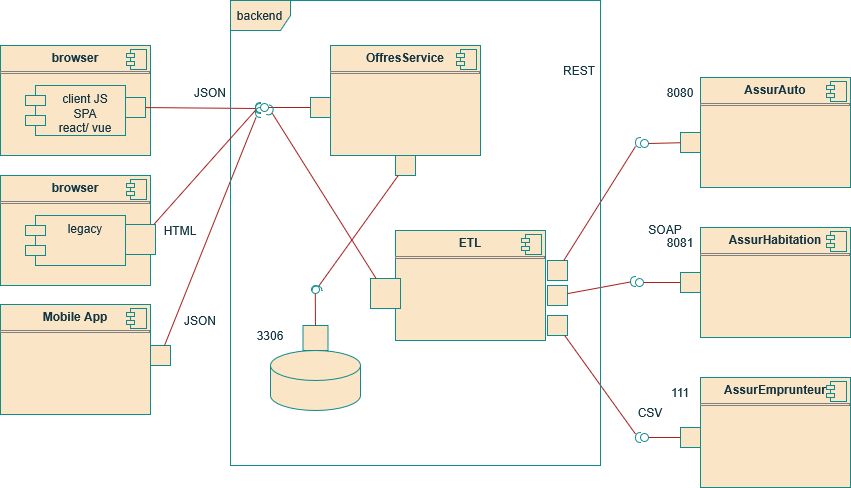

The diagram above was exported from draw.io. Its source (the exported page's mxGraphModel, read from the mxfile embedded in the PNG):
<mxGraphModel dx="1009" dy="536" grid="1" gridSize="10" guides="1" tooltips="1" connect="1" arrows="1" fold="1" page="1" pageScale="1" pageWidth="827" pageHeight="1169" math="0" shadow="0">
  <root>
    <mxCell id="0" />
    <mxCell id="1" parent="0" />
    <mxCell id="wHHLx8FjQf187PXlfKUF-317" value="&lt;p style=&quot;margin:0px;margin-top:6px;text-align:center;&quot;&gt;&lt;b&gt;browser&lt;/b&gt;&lt;/p&gt;&lt;hr size=&quot;1&quot; style=&quot;border-style:solid;&quot;&gt;&lt;p style=&quot;margin:0px;margin-left:8px;&quot;&gt;&lt;br&gt;&lt;/p&gt;" style="align=left;overflow=fill;html=1;dropTarget=0;whiteSpace=wrap;strokeColor=#0F8B8D;fontColor=#143642;fillColor=#FAE5C7;labelBackgroundColor=none;" parent="1" vertex="1">
      <mxGeometry x="60" y="290" width="150" height="110" as="geometry" />
    </mxCell>
    <mxCell id="wHHLx8FjQf187PXlfKUF-318" value="" style="shape=component;jettyWidth=8;jettyHeight=4;strokeColor=#0F8B8D;fontColor=#143642;fillColor=#FAE5C7;labelBackgroundColor=none;" parent="wHHLx8FjQf187PXlfKUF-317" vertex="1">
      <mxGeometry x="1" width="20" height="20" relative="1" as="geometry">
        <mxPoint x="-24" y="4" as="offset" />
      </mxGeometry>
    </mxCell>
    <mxCell id="wHHLx8FjQf187PXlfKUF-319" value="&lt;p style=&quot;margin:0px;margin-top:6px;text-align:center;&quot;&gt;&lt;b&gt;Mobile App&lt;/b&gt;&lt;/p&gt;&lt;hr size=&quot;1&quot; style=&quot;border-style:solid;&quot;&gt;&lt;p style=&quot;margin:0px;margin-left:8px;&quot;&gt;&lt;br&gt;&lt;/p&gt;" style="align=left;overflow=fill;html=1;dropTarget=0;whiteSpace=wrap;strokeColor=#0F8B8D;fontColor=#143642;fillColor=#FAE5C7;labelBackgroundColor=none;" parent="1" vertex="1">
      <mxGeometry x="60" y="549" width="150" height="110" as="geometry" />
    </mxCell>
    <mxCell id="wHHLx8FjQf187PXlfKUF-320" value="" style="shape=component;jettyWidth=8;jettyHeight=4;strokeColor=#0F8B8D;fontColor=#143642;fillColor=#FAE5C7;labelBackgroundColor=none;" parent="wHHLx8FjQf187PXlfKUF-319" vertex="1">
      <mxGeometry x="1" width="20" height="20" relative="1" as="geometry">
        <mxPoint x="-24" y="4" as="offset" />
      </mxGeometry>
    </mxCell>
    <mxCell id="wHHLx8FjQf187PXlfKUF-321" value="&lt;div&gt;client JS&lt;/div&gt;&lt;div&gt;SPA&lt;/div&gt;&lt;div&gt;react/ vue&lt;/div&gt;" style="shape=module;align=left;spacingLeft=20;align=center;verticalAlign=top;whiteSpace=wrap;html=1;strokeColor=#0F8B8D;fontColor=#143642;fillColor=#FAE5C7;labelBackgroundColor=none;" parent="1" vertex="1">
      <mxGeometry x="85" y="330" width="100" height="50" as="geometry" />
    </mxCell>
    <mxCell id="wHHLx8FjQf187PXlfKUF-322" value="&lt;p style=&quot;margin:0px;margin-top:6px;text-align:center;&quot;&gt;&lt;b&gt;OffresService&lt;/b&gt;&lt;/p&gt;&lt;hr size=&quot;1&quot; style=&quot;border-style:solid;&quot;&gt;&lt;p style=&quot;margin:0px;margin-left:8px;&quot;&gt;&lt;br&gt;&lt;/p&gt;" style="align=left;overflow=fill;html=1;dropTarget=0;whiteSpace=wrap;strokeColor=#0F8B8D;fontColor=#143642;fillColor=#FAE5C7;labelBackgroundColor=none;" parent="1" vertex="1">
      <mxGeometry x="390" y="290" width="150" height="110" as="geometry" />
    </mxCell>
    <mxCell id="wHHLx8FjQf187PXlfKUF-323" value="" style="shape=component;jettyWidth=8;jettyHeight=4;strokeColor=#0F8B8D;fontColor=#143642;fillColor=#FAE5C7;labelBackgroundColor=none;" parent="wHHLx8FjQf187PXlfKUF-322" vertex="1">
      <mxGeometry x="1" width="20" height="20" relative="1" as="geometry">
        <mxPoint x="-24" y="4" as="offset" />
      </mxGeometry>
    </mxCell>
    <mxCell id="wHHLx8FjQf187PXlfKUF-324" value="&lt;p style=&quot;margin:0px;margin-top:6px;text-align:center;&quot;&gt;&lt;b&gt;AssurAuto&lt;/b&gt;&lt;/p&gt;&lt;hr size=&quot;1&quot; style=&quot;border-style:solid;&quot;&gt;&lt;p style=&quot;margin:0px;margin-left:8px;&quot;&gt;&lt;br&gt;&lt;/p&gt;" style="align=left;overflow=fill;html=1;dropTarget=0;whiteSpace=wrap;strokeColor=#0F8B8D;fontColor=#143642;fillColor=#FAE5C7;labelBackgroundColor=none;" parent="1" vertex="1">
      <mxGeometry x="760" y="322" width="150" height="110" as="geometry" />
    </mxCell>
    <mxCell id="wHHLx8FjQf187PXlfKUF-325" value="" style="shape=component;jettyWidth=8;jettyHeight=4;strokeColor=#0F8B8D;fontColor=#143642;fillColor=#FAE5C7;labelBackgroundColor=none;" parent="wHHLx8FjQf187PXlfKUF-324" vertex="1">
      <mxGeometry x="1" width="20" height="20" relative="1" as="geometry">
        <mxPoint x="-24" y="4" as="offset" />
      </mxGeometry>
    </mxCell>
    <mxCell id="wHHLx8FjQf187PXlfKUF-326" value="&lt;p style=&quot;margin:0px;margin-top:6px;text-align:center;&quot;&gt;&lt;b&gt;AssurHabitation&lt;/b&gt;&lt;/p&gt;&lt;hr size=&quot;1&quot; style=&quot;border-style:solid;&quot;&gt;&lt;p style=&quot;margin:0px;margin-left:8px;&quot;&gt;&lt;br&gt;&lt;/p&gt;" style="align=left;overflow=fill;html=1;dropTarget=0;whiteSpace=wrap;strokeColor=#0F8B8D;fontColor=#143642;fillColor=#FAE5C7;labelBackgroundColor=none;" parent="1" vertex="1">
      <mxGeometry x="760" y="472" width="150" height="110" as="geometry" />
    </mxCell>
    <mxCell id="wHHLx8FjQf187PXlfKUF-327" value="" style="shape=component;jettyWidth=8;jettyHeight=4;strokeColor=#0F8B8D;fontColor=#143642;fillColor=#FAE5C7;labelBackgroundColor=none;" parent="wHHLx8FjQf187PXlfKUF-326" vertex="1">
      <mxGeometry x="1" width="20" height="20" relative="1" as="geometry">
        <mxPoint x="-24" y="4" as="offset" />
      </mxGeometry>
    </mxCell>
    <mxCell id="wHHLx8FjQf187PXlfKUF-328" value="&lt;p style=&quot;margin:0px;margin-top:6px;text-align:center;&quot;&gt;&lt;b&gt;AssurEmprunteur&lt;/b&gt;&lt;/p&gt;&lt;hr size=&quot;1&quot; style=&quot;border-style:solid;&quot;&gt;&lt;p style=&quot;margin:0px;margin-left:8px;&quot;&gt;&lt;br&gt;&lt;/p&gt;" style="align=left;overflow=fill;html=1;dropTarget=0;whiteSpace=wrap;strokeColor=#0F8B8D;fontColor=#143642;fillColor=#FAE5C7;labelBackgroundColor=none;" parent="1" vertex="1">
      <mxGeometry x="760" y="622" width="150" height="110" as="geometry" />
    </mxCell>
    <mxCell id="wHHLx8FjQf187PXlfKUF-329" value="" style="shape=component;jettyWidth=8;jettyHeight=4;strokeColor=#0F8B8D;fontColor=#143642;fillColor=#FAE5C7;labelBackgroundColor=none;" parent="wHHLx8FjQf187PXlfKUF-328" vertex="1">
      <mxGeometry x="1" width="20" height="20" relative="1" as="geometry">
        <mxPoint x="-24" y="4" as="offset" />
      </mxGeometry>
    </mxCell>
    <mxCell id="wHHLx8FjQf187PXlfKUF-337" value="" style="html=1;rounded=0;strokeColor=#0F8B8D;fontColor=#143642;fillColor=#FAE5C7;labelBackgroundColor=none;" parent="1" vertex="1">
      <mxGeometry x="370" y="342" width="20" height="20" as="geometry" />
    </mxCell>
    <mxCell id="wHHLx8FjQf187PXlfKUF-338" value="" style="endArrow=none;html=1;rounded=0;align=center;verticalAlign=top;endFill=0;labelBackgroundColor=none;endSize=2;strokeColor=#A8201A;fontColor=default;fillColor=#FAE5C7;" parent="1" source="wHHLx8FjQf187PXlfKUF-337" target="wHHLx8FjQf187PXlfKUF-339" edge="1">
      <mxGeometry relative="1" as="geometry" />
    </mxCell>
    <mxCell id="wHHLx8FjQf187PXlfKUF-339" value="" style="ellipse;html=1;fontSize=11;align=center;fillColor=none;points=[];aspect=fixed;resizable=0;verticalAlign=bottom;labelPosition=center;verticalLabelPosition=top;flipH=1;strokeColor=#0F8B8D;fontColor=#143642;labelBackgroundColor=none;" parent="1" vertex="1">
      <mxGeometry x="320" y="348" width="8" height="8" as="geometry" />
    </mxCell>
    <mxCell id="wHHLx8FjQf187PXlfKUF-340" value="" style="html=1;rounded=0;strokeColor=#0F8B8D;fontColor=#143642;fillColor=#FAE5C7;labelBackgroundColor=none;" parent="1" vertex="1">
      <mxGeometry x="185" y="342" width="20" height="20" as="geometry" />
    </mxCell>
    <mxCell id="wHHLx8FjQf187PXlfKUF-341" value="" style="endArrow=none;html=1;rounded=0;align=center;verticalAlign=top;endFill=0;labelBackgroundColor=none;endSize=2;strokeColor=#A8201A;fontColor=default;fillColor=#FAE5C7;" parent="1" source="wHHLx8FjQf187PXlfKUF-340" target="wHHLx8FjQf187PXlfKUF-342" edge="1">
      <mxGeometry relative="1" as="geometry" />
    </mxCell>
    <mxCell id="wHHLx8FjQf187PXlfKUF-342" value="" style="shape=requiredInterface;html=1;fontSize=11;align=center;fillColor=none;points=[];aspect=fixed;resizable=0;verticalAlign=bottom;labelPosition=center;verticalLabelPosition=top;flipH=1;strokeColor=#0F8B8D;fontColor=#143642;labelBackgroundColor=none;" parent="1" vertex="1">
      <mxGeometry x="315" y="348" width="5" height="10" as="geometry" />
    </mxCell>
    <mxCell id="wHHLx8FjQf187PXlfKUF-343" value="" style="html=1;rounded=0;strokeColor=#0F8B8D;fontColor=#143642;fillColor=#FAE5C7;labelBackgroundColor=none;" parent="1" vertex="1">
      <mxGeometry x="210" y="590" width="20" height="20" as="geometry" />
    </mxCell>
    <mxCell id="wHHLx8FjQf187PXlfKUF-344" value="" style="endArrow=none;html=1;rounded=0;align=center;verticalAlign=top;endFill=0;labelBackgroundColor=none;endSize=2;strokeColor=#A8201A;fontColor=default;fillColor=#FAE5C7;" parent="1" source="wHHLx8FjQf187PXlfKUF-343" target="wHHLx8FjQf187PXlfKUF-345" edge="1">
      <mxGeometry relative="1" as="geometry" />
    </mxCell>
    <mxCell id="wHHLx8FjQf187PXlfKUF-345" value="" style="shape=requiredInterface;html=1;fontSize=11;align=center;fillColor=none;points=[];aspect=fixed;resizable=0;verticalAlign=bottom;labelPosition=center;verticalLabelPosition=top;flipH=1;strokeColor=#0F8B8D;fontColor=#143642;labelBackgroundColor=none;" parent="1" vertex="1">
      <mxGeometry x="315" y="352" width="5" height="10" as="geometry" />
    </mxCell>
    <mxCell id="wHHLx8FjQf187PXlfKUF-346" value="" style="html=1;rounded=0;strokeColor=#0F8B8D;fontColor=#143642;fillColor=#FAE5C7;labelBackgroundColor=none;" parent="1" vertex="1">
      <mxGeometry x="740" y="377" width="20" height="20" as="geometry" />
    </mxCell>
    <mxCell id="wHHLx8FjQf187PXlfKUF-347" value="" style="endArrow=none;html=1;rounded=0;align=center;verticalAlign=top;endFill=0;labelBackgroundColor=none;endSize=2;strokeColor=#A8201A;fontColor=default;fillColor=#FAE5C7;" parent="1" source="wHHLx8FjQf187PXlfKUF-346" target="wHHLx8FjQf187PXlfKUF-348" edge="1">
      <mxGeometry relative="1" as="geometry" />
    </mxCell>
    <mxCell id="wHHLx8FjQf187PXlfKUF-348" value="" style="ellipse;html=1;fontSize=11;align=center;fillColor=none;points=[];aspect=fixed;resizable=0;verticalAlign=bottom;labelPosition=center;verticalLabelPosition=top;flipH=1;strokeColor=#0F8B8D;fontColor=#143642;labelBackgroundColor=none;" parent="1" vertex="1">
      <mxGeometry x="700" y="384" width="8" height="8" as="geometry" />
    </mxCell>
    <mxCell id="wHHLx8FjQf187PXlfKUF-349" value="" style="html=1;rounded=0;strokeColor=#0F8B8D;fontColor=#143642;fillColor=#FAE5C7;labelBackgroundColor=none;" parent="1" vertex="1">
      <mxGeometry x="607" y="505" width="20" height="20" as="geometry" />
    </mxCell>
    <mxCell id="wHHLx8FjQf187PXlfKUF-350" value="" style="endArrow=none;html=1;rounded=0;align=center;verticalAlign=top;endFill=0;labelBackgroundColor=none;endSize=2;strokeColor=#A8201A;fontColor=default;fillColor=#FAE5C7;" parent="1" source="wHHLx8FjQf187PXlfKUF-349" target="wHHLx8FjQf187PXlfKUF-351" edge="1">
      <mxGeometry relative="1" as="geometry" />
    </mxCell>
    <mxCell id="wHHLx8FjQf187PXlfKUF-351" value="" style="shape=requiredInterface;html=1;fontSize=11;align=center;fillColor=none;points=[];aspect=fixed;resizable=0;verticalAlign=bottom;labelPosition=center;verticalLabelPosition=top;flipH=1;strokeColor=#0F8B8D;fontColor=#143642;labelBackgroundColor=none;" parent="1" vertex="1">
      <mxGeometry x="695" y="382" width="5" height="10" as="geometry" />
    </mxCell>
    <mxCell id="wHHLx8FjQf187PXlfKUF-352" value="" style="html=1;rounded=0;strokeColor=#0F8B8D;fontColor=#143642;fillColor=#FAE5C7;labelBackgroundColor=none;" parent="1" vertex="1">
      <mxGeometry x="607" y="530" width="20" height="20" as="geometry" />
    </mxCell>
    <mxCell id="wHHLx8FjQf187PXlfKUF-353" value="" style="endArrow=none;html=1;rounded=0;align=center;verticalAlign=top;endFill=0;labelBackgroundColor=none;endSize=2;strokeColor=#A8201A;fontColor=default;fillColor=#FAE5C7;" parent="1" source="wHHLx8FjQf187PXlfKUF-352" target="wHHLx8FjQf187PXlfKUF-354" edge="1">
      <mxGeometry relative="1" as="geometry" />
    </mxCell>
    <mxCell id="wHHLx8FjQf187PXlfKUF-354" value="" style="shape=requiredInterface;html=1;fontSize=11;align=center;fillColor=none;points=[];aspect=fixed;resizable=0;verticalAlign=bottom;labelPosition=center;verticalLabelPosition=top;flipH=1;strokeColor=#0F8B8D;fontColor=#143642;labelBackgroundColor=none;" parent="1" vertex="1">
      <mxGeometry x="690" y="521" width="5" height="10" as="geometry" />
    </mxCell>
    <mxCell id="wHHLx8FjQf187PXlfKUF-355" value="" style="html=1;rounded=0;strokeColor=#0F8B8D;fontColor=#143642;fillColor=#FAE5C7;labelBackgroundColor=none;" parent="1" vertex="1">
      <mxGeometry x="740" y="517" width="20" height="20" as="geometry" />
    </mxCell>
    <mxCell id="wHHLx8FjQf187PXlfKUF-356" value="" style="endArrow=none;html=1;rounded=0;align=center;verticalAlign=top;endFill=0;labelBackgroundColor=none;endSize=2;strokeColor=#A8201A;fontColor=default;fillColor=#FAE5C7;" parent="1" source="wHHLx8FjQf187PXlfKUF-357" edge="1">
      <mxGeometry relative="1" as="geometry">
        <mxPoint x="700" y="527" as="targetPoint" />
      </mxGeometry>
    </mxCell>
    <mxCell id="wHHLx8FjQf187PXlfKUF-358" value="" style="endArrow=none;html=1;rounded=0;align=center;verticalAlign=top;endFill=0;labelBackgroundColor=none;endSize=2;strokeColor=#A8201A;fontColor=default;fillColor=#FAE5C7;" parent="1" source="wHHLx8FjQf187PXlfKUF-355" target="wHHLx8FjQf187PXlfKUF-357" edge="1">
      <mxGeometry relative="1" as="geometry">
        <mxPoint x="740" y="527" as="sourcePoint" />
        <mxPoint x="700" y="527" as="targetPoint" />
      </mxGeometry>
    </mxCell>
    <mxCell id="wHHLx8FjQf187PXlfKUF-357" value="" style="ellipse;html=1;fontSize=11;align=center;fillColor=none;points=[];aspect=fixed;resizable=0;verticalAlign=bottom;labelPosition=center;verticalLabelPosition=top;flipH=1;strokeColor=#0F8B8D;fontColor=#143642;labelBackgroundColor=none;" parent="1" vertex="1">
      <mxGeometry x="695" y="523" width="8" height="8" as="geometry" />
    </mxCell>
    <mxCell id="wHHLx8FjQf187PXlfKUF-359" value="" style="html=1;rounded=0;strokeColor=#0F8B8D;fontColor=#143642;fillColor=#FAE5C7;labelBackgroundColor=none;" parent="1" vertex="1">
      <mxGeometry x="740" y="672" width="20" height="20" as="geometry" />
    </mxCell>
    <mxCell id="wHHLx8FjQf187PXlfKUF-360" value="" style="endArrow=none;html=1;rounded=0;align=center;verticalAlign=top;endFill=0;labelBackgroundColor=none;endSize=2;strokeColor=#A8201A;fontColor=default;fillColor=#FAE5C7;" parent="1" source="wHHLx8FjQf187PXlfKUF-359" target="wHHLx8FjQf187PXlfKUF-361" edge="1">
      <mxGeometry relative="1" as="geometry" />
    </mxCell>
    <mxCell id="wHHLx8FjQf187PXlfKUF-361" value="" style="ellipse;html=1;fontSize=11;align=center;fillColor=none;points=[];aspect=fixed;resizable=0;verticalAlign=bottom;labelPosition=center;verticalLabelPosition=top;flipH=1;strokeColor=#0F8B8D;fontColor=#143642;labelBackgroundColor=none;" parent="1" vertex="1">
      <mxGeometry x="700" y="678" width="8" height="8" as="geometry" />
    </mxCell>
    <mxCell id="wHHLx8FjQf187PXlfKUF-362" value="" style="html=1;rounded=0;strokeColor=#0F8B8D;fontColor=#143642;fillColor=#FAE5C7;labelBackgroundColor=none;" parent="1" vertex="1">
      <mxGeometry x="607" y="560" width="20" height="20" as="geometry" />
    </mxCell>
    <mxCell id="wHHLx8FjQf187PXlfKUF-363" value="" style="endArrow=none;html=1;rounded=0;align=center;verticalAlign=top;endFill=0;labelBackgroundColor=none;endSize=2;strokeColor=#A8201A;fontColor=default;fillColor=#FAE5C7;" parent="1" source="wHHLx8FjQf187PXlfKUF-362" target="wHHLx8FjQf187PXlfKUF-364" edge="1">
      <mxGeometry relative="1" as="geometry" />
    </mxCell>
    <mxCell id="wHHLx8FjQf187PXlfKUF-364" value="" style="shape=requiredInterface;html=1;fontSize=11;align=center;fillColor=none;points=[];aspect=fixed;resizable=0;verticalAlign=bottom;labelPosition=center;verticalLabelPosition=top;flipH=1;strokeColor=#0F8B8D;fontColor=#143642;labelBackgroundColor=none;" parent="1" vertex="1">
      <mxGeometry x="695" y="677" width="5" height="10" as="geometry" />
    </mxCell>
    <mxCell id="wHHLx8FjQf187PXlfKUF-365" value="REST" style="text;html=1;whiteSpace=wrap;strokeColor=none;fillColor=none;align=center;verticalAlign=middle;rounded=0;fontColor=#143642;labelBackgroundColor=none;" parent="1" vertex="1">
      <mxGeometry x="609" y="300" width="60" height="30" as="geometry" />
    </mxCell>
    <mxCell id="wHHLx8FjQf187PXlfKUF-366" value="SOAP" style="text;html=1;whiteSpace=wrap;strokeColor=none;fillColor=none;align=center;verticalAlign=middle;rounded=0;fontColor=#143642;labelBackgroundColor=none;" parent="1" vertex="1">
      <mxGeometry x="695" y="459" width="60" height="30" as="geometry" />
    </mxCell>
    <mxCell id="wHHLx8FjQf187PXlfKUF-367" value="CSV" style="text;html=1;whiteSpace=wrap;strokeColor=none;fillColor=none;align=center;verticalAlign=middle;rounded=0;fontColor=#143642;labelBackgroundColor=none;" parent="1" vertex="1">
      <mxGeometry x="680" y="642" width="60" height="30" as="geometry" />
    </mxCell>
    <mxCell id="wHHLx8FjQf187PXlfKUF-369" value="" style="shape=cylinder3;whiteSpace=wrap;html=1;boundedLbl=1;backgroundOutline=1;size=15;strokeColor=#0F8B8D;fontColor=#143642;fillColor=#FAE5C7;labelBackgroundColor=none;" parent="1" vertex="1">
      <mxGeometry x="330" y="595" width="90" height="60" as="geometry" />
    </mxCell>
    <mxCell id="wHHLx8FjQf187PXlfKUF-370" value="" style="html=1;rounded=0;strokeColor=#0F8B8D;fontColor=#143642;fillColor=#FAE5C7;labelBackgroundColor=none;" parent="1" vertex="1">
      <mxGeometry x="362.5" y="570" width="25" height="25" as="geometry" />
    </mxCell>
    <mxCell id="wHHLx8FjQf187PXlfKUF-371" value="" style="endArrow=none;html=1;rounded=0;align=center;verticalAlign=top;endFill=0;labelBackgroundColor=none;endSize=2;strokeColor=#A8201A;fontColor=default;fillColor=#FAE5C7;" parent="1" source="wHHLx8FjQf187PXlfKUF-370" target="wHHLx8FjQf187PXlfKUF-372" edge="1">
      <mxGeometry relative="1" as="geometry" />
    </mxCell>
    <mxCell id="wHHLx8FjQf187PXlfKUF-372" value="" style="ellipse;html=1;fontSize=11;align=center;fillColor=none;points=[];aspect=fixed;resizable=0;verticalAlign=bottom;labelPosition=center;verticalLabelPosition=top;flipH=1;strokeColor=#0F8B8D;fontColor=#143642;labelBackgroundColor=none;" parent="1" vertex="1">
      <mxGeometry x="371" y="530" width="8" height="8" as="geometry" />
    </mxCell>
    <mxCell id="wHHLx8FjQf187PXlfKUF-374" value="" style="html=1;rounded=0;strokeColor=#0F8B8D;fontColor=#143642;fillColor=#FAE5C7;labelBackgroundColor=none;" parent="1" vertex="1">
      <mxGeometry x="455" y="400" width="20" height="20" as="geometry" />
    </mxCell>
    <mxCell id="wHHLx8FjQf187PXlfKUF-375" value="" style="endArrow=none;html=1;rounded=0;align=center;verticalAlign=top;endFill=0;labelBackgroundColor=none;endSize=2;strokeColor=#A8201A;fontColor=default;fillColor=#FAE5C7;" parent="1" source="wHHLx8FjQf187PXlfKUF-374" target="wHHLx8FjQf187PXlfKUF-376" edge="1">
      <mxGeometry relative="1" as="geometry" />
    </mxCell>
    <mxCell id="wHHLx8FjQf187PXlfKUF-376" value="" style="shape=requiredInterface;html=1;fontSize=11;align=center;fillColor=none;points=[];aspect=fixed;resizable=0;verticalAlign=bottom;labelPosition=center;verticalLabelPosition=top;flipH=1;strokeColor=#0F8B8D;fontColor=#143642;rotation=90;labelBackgroundColor=none;" parent="1" vertex="1">
      <mxGeometry x="374" y="528" width="5" height="10" as="geometry" />
    </mxCell>
    <mxCell id="wHHLx8FjQf187PXlfKUF-377" value="3306" style="text;html=1;whiteSpace=wrap;strokeColor=none;fillColor=none;align=center;verticalAlign=middle;rounded=0;fontColor=#143642;labelBackgroundColor=none;" parent="1" vertex="1">
      <mxGeometry x="300" y="565" width="60" height="30" as="geometry" />
    </mxCell>
    <mxCell id="wHHLx8FjQf187PXlfKUF-378" value="111" style="text;html=1;whiteSpace=wrap;strokeColor=none;fillColor=none;align=center;verticalAlign=middle;rounded=0;fontColor=#143642;labelBackgroundColor=none;" parent="1" vertex="1">
      <mxGeometry x="710" y="622" width="60" height="30" as="geometry" />
    </mxCell>
    <mxCell id="wHHLx8FjQf187PXlfKUF-380" value="8081" style="text;html=1;whiteSpace=wrap;strokeColor=none;fillColor=none;align=center;verticalAlign=middle;rounded=0;fontColor=#143642;labelBackgroundColor=none;" parent="1" vertex="1">
      <mxGeometry x="710" y="472" width="60" height="30" as="geometry" />
    </mxCell>
    <mxCell id="wHHLx8FjQf187PXlfKUF-381" value="8080" style="text;html=1;whiteSpace=wrap;strokeColor=none;fillColor=none;align=center;verticalAlign=middle;rounded=0;fontColor=#143642;labelBackgroundColor=none;" parent="1" vertex="1">
      <mxGeometry x="710" y="322" width="60" height="30" as="geometry" />
    </mxCell>
    <mxCell id="YbxOh7yJ6creDO0HIEOD-1" value="backend" style="shape=umlFrame;whiteSpace=wrap;html=1;pointerEvents=0;labelBackgroundColor=none;fillColor=#FAE5C7;strokeColor=#0F8B8D;fontColor=#143642;" vertex="1" parent="1">
      <mxGeometry x="290" y="245" width="370" height="465" as="geometry" />
    </mxCell>
    <mxCell id="YbxOh7yJ6creDO0HIEOD-2" value="&lt;p style=&quot;margin:0px;margin-top:6px;text-align:center;&quot;&gt;&lt;b&gt;browser&lt;/b&gt;&lt;/p&gt;&lt;hr size=&quot;1&quot; style=&quot;border-style:solid;&quot;&gt;&lt;p style=&quot;margin:0px;margin-left:8px;&quot;&gt;&lt;br&gt;&lt;/p&gt;" style="align=left;overflow=fill;html=1;dropTarget=0;whiteSpace=wrap;strokeColor=#0F8B8D;fontColor=#143642;fillColor=#FAE5C7;labelBackgroundColor=none;" vertex="1" parent="1">
      <mxGeometry x="60" y="420" width="150" height="110" as="geometry" />
    </mxCell>
    <mxCell id="YbxOh7yJ6creDO0HIEOD-3" value="" style="shape=component;jettyWidth=8;jettyHeight=4;strokeColor=#0F8B8D;fontColor=#143642;fillColor=#FAE5C7;labelBackgroundColor=none;" vertex="1" parent="YbxOh7yJ6creDO0HIEOD-2">
      <mxGeometry x="1" width="20" height="20" relative="1" as="geometry">
        <mxPoint x="-24" y="4" as="offset" />
      </mxGeometry>
    </mxCell>
    <mxCell id="YbxOh7yJ6creDO0HIEOD-4" value="legacy" style="shape=module;align=left;spacingLeft=20;align=center;verticalAlign=top;whiteSpace=wrap;html=1;strokeColor=#0F8B8D;fontColor=#143642;fillColor=#FAE5C7;labelBackgroundColor=none;" vertex="1" parent="1">
      <mxGeometry x="85" y="460" width="100" height="50" as="geometry" />
    </mxCell>
    <mxCell id="YbxOh7yJ6creDO0HIEOD-6" value="" style="html=1;rounded=0;strokeColor=#0F8B8D;fontColor=#143642;fillColor=#FAE5C7;" vertex="1" parent="1">
      <mxGeometry x="185" y="469" width="30" height="30" as="geometry" />
    </mxCell>
    <mxCell id="YbxOh7yJ6creDO0HIEOD-7" value="" style="endArrow=none;html=1;rounded=0;align=center;verticalAlign=top;endFill=0;labelBackgroundColor=none;endSize=2;strokeColor=#A8201A;fontColor=#143642;fillColor=#FAE5C7;" edge="1" source="YbxOh7yJ6creDO0HIEOD-6" target="YbxOh7yJ6creDO0HIEOD-8" parent="1">
      <mxGeometry relative="1" as="geometry" />
    </mxCell>
    <mxCell id="YbxOh7yJ6creDO0HIEOD-8" value="" style="shape=requiredInterface;html=1;fontSize=11;align=center;fillColor=none;points=[];aspect=fixed;resizable=0;verticalAlign=bottom;labelPosition=center;verticalLabelPosition=top;flipH=1;strokeColor=#0F8B8D;fontColor=#143642;" vertex="1" parent="1">
      <mxGeometry x="315" y="347" width="5" height="10" as="geometry" />
    </mxCell>
    <mxCell id="YbxOh7yJ6creDO0HIEOD-9" value="JSON" style="text;html=1;whiteSpace=wrap;strokeColor=none;fillColor=none;align=center;verticalAlign=middle;rounded=0;fontColor=#143642;" vertex="1" parent="1">
      <mxGeometry x="240" y="322" width="60" height="30" as="geometry" />
    </mxCell>
    <mxCell id="YbxOh7yJ6creDO0HIEOD-10" value="JSON" style="text;html=1;whiteSpace=wrap;strokeColor=none;fillColor=none;align=center;verticalAlign=middle;rounded=0;fontColor=#143642;" vertex="1" parent="1">
      <mxGeometry x="230" y="550" width="60" height="30" as="geometry" />
    </mxCell>
    <mxCell id="YbxOh7yJ6creDO0HIEOD-11" value="HTML" style="text;html=1;whiteSpace=wrap;strokeColor=none;fillColor=none;align=center;verticalAlign=middle;rounded=0;fontColor=#143642;" vertex="1" parent="1">
      <mxGeometry x="210" y="460" width="60" height="30" as="geometry" />
    </mxCell>
    <mxCell id="YbxOh7yJ6creDO0HIEOD-12" value="&lt;p style=&quot;margin:0px;margin-top:6px;text-align:center;&quot;&gt;&lt;b&gt;ETL&lt;/b&gt;&lt;/p&gt;&lt;hr size=&quot;1&quot; style=&quot;border-style:solid;&quot;&gt;&lt;p style=&quot;margin:0px;margin-left:8px;&quot;&gt;&lt;br&gt;&lt;/p&gt;" style="align=left;overflow=fill;html=1;dropTarget=0;whiteSpace=wrap;strokeColor=#0F8B8D;fontColor=#143642;fillColor=#FAE5C7;labelBackgroundColor=none;" vertex="1" parent="1">
      <mxGeometry x="455" y="475" width="150" height="110" as="geometry" />
    </mxCell>
    <mxCell id="YbxOh7yJ6creDO0HIEOD-13" value="" style="shape=component;jettyWidth=8;jettyHeight=4;strokeColor=#0F8B8D;fontColor=#143642;fillColor=#FAE5C7;labelBackgroundColor=none;" vertex="1" parent="YbxOh7yJ6creDO0HIEOD-12">
      <mxGeometry x="1" width="20" height="20" relative="1" as="geometry">
        <mxPoint x="-24" y="4" as="offset" />
      </mxGeometry>
    </mxCell>
    <mxCell id="YbxOh7yJ6creDO0HIEOD-15" value="" style="html=1;rounded=0;strokeColor=#0F8B8D;fontColor=#143642;fillColor=#FAE5C7;" vertex="1" parent="1">
      <mxGeometry x="430" y="523" width="30" height="30" as="geometry" />
    </mxCell>
    <mxCell id="YbxOh7yJ6creDO0HIEOD-16" value="" style="endArrow=none;html=1;rounded=0;align=center;verticalAlign=top;endFill=0;labelBackgroundColor=none;endSize=2;strokeColor=#A8201A;fontColor=#143642;fillColor=#FAE5C7;" edge="1" source="YbxOh7yJ6creDO0HIEOD-15" target="YbxOh7yJ6creDO0HIEOD-17" parent="1">
      <mxGeometry relative="1" as="geometry" />
    </mxCell>
    <mxCell id="YbxOh7yJ6creDO0HIEOD-17" value="" style="shape=requiredInterface;html=1;fontSize=11;align=center;fillColor=none;points=[];aspect=fixed;resizable=0;verticalAlign=bottom;labelPosition=center;verticalLabelPosition=top;flipH=1;strokeColor=#0F8B8D;fontColor=#143642;rotation=-164;" vertex="1" parent="1">
      <mxGeometry x="327.5" y="350" width="5" height="10" as="geometry" />
    </mxCell>
  </root>
</mxGraphModel>